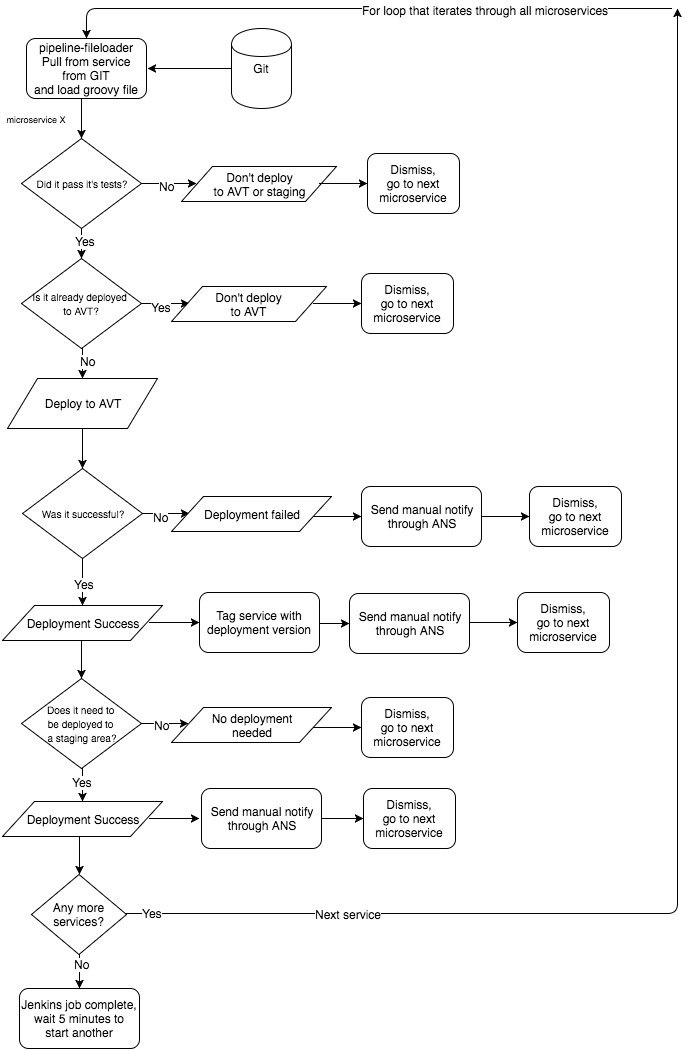

The diagram above was exported from draw.io. Its source (the exported page's mxGraphModel, read from the mxfile embedded in the PNG):
<mxGraphModel dx="1434" dy="808" grid="1" gridSize="10" guides="1" tooltips="1" connect="1" arrows="1" fold="1" page="1" pageScale="1" pageWidth="850" pageHeight="1100" background="#ffffff" math="0" shadow="0">
  <root>
    <mxCell id="0" />
    <mxCell id="1" parent="0" />
    <mxCell id="1395b12cb6068976-11" style="edgeStyle=orthogonalEdgeStyle;rounded=0;html=1;exitX=0.5;exitY=1;entryX=0.5;entryY=0;jettySize=auto;orthogonalLoop=1;" edge="1" parent="1" target="1395b12cb6068976-10">
      <mxGeometry relative="1" as="geometry">
        <mxPoint x="180" y="120" as="sourcePoint" />
      </mxGeometry>
    </mxCell>
    <mxCell id="1395b12cb6068976-14" style="edgeStyle=orthogonalEdgeStyle;rounded=0;html=1;exitX=1;exitY=0.5;jettySize=auto;orthogonalLoop=1;" edge="1" parent="1" source="1395b12cb6068976-10">
      <mxGeometry relative="1" as="geometry">
        <mxPoint x="295" y="205" as="targetPoint" />
      </mxGeometry>
    </mxCell>
    <mxCell id="1395b12cb6068976-119" value="No" style="text;html=1;resizable=0;points=[];align=center;verticalAlign=middle;labelBackgroundColor=#ffffff;" vertex="1" connectable="0" parent="1395b12cb6068976-14">
      <mxGeometry x="-0.0909" y="-2" relative="1" as="geometry">
        <mxPoint as="offset" />
      </mxGeometry>
    </mxCell>
    <mxCell id="1395b12cb6068976-19" style="edgeStyle=orthogonalEdgeStyle;rounded=0;html=1;exitX=0.5;exitY=1;entryX=0.5;entryY=0;jettySize=auto;orthogonalLoop=1;" edge="1" parent="1" source="1395b12cb6068976-10" target="1395b12cb6068976-18">
      <mxGeometry relative="1" as="geometry" />
    </mxCell>
    <mxCell id="1395b12cb6068976-118" value="Yes" style="text;html=1;resizable=0;points=[];align=center;verticalAlign=middle;labelBackgroundColor=#ffffff;" vertex="1" connectable="0" parent="1395b12cb6068976-19">
      <mxGeometry x="-0.2" y="3" relative="1" as="geometry">
        <mxPoint as="offset" />
      </mxGeometry>
    </mxCell>
    <mxCell id="1395b12cb6068976-10" value="&lt;font style=&quot;font-size: 10px&quot;&gt;Did it pass it's tests?&lt;/font&gt;" style="rhombus;whiteSpace=wrap;html=1;" vertex="1" parent="1">
      <mxGeometry x="120" y="160" width="120" height="90" as="geometry" />
    </mxCell>
    <mxCell id="1395b12cb6068976-15" value="Don't deploy&lt;div&gt;to AVT or staging&lt;/div&gt;" style="shape=parallelogram;whiteSpace=wrap;html=1;" vertex="1" parent="1">
      <mxGeometry x="280" y="188" width="155" height="35" as="geometry" />
    </mxCell>
    <mxCell id="1395b12cb6068976-21" style="edgeStyle=orthogonalEdgeStyle;rounded=0;html=1;exitX=1;exitY=0.5;entryX=0.108;entryY=0.486;entryPerimeter=0;jettySize=auto;orthogonalLoop=1;" edge="1" parent="1" source="1395b12cb6068976-18">
      <mxGeometry relative="1" as="geometry">
        <mxPoint x="288" y="325" as="targetPoint" />
      </mxGeometry>
    </mxCell>
    <mxCell id="1395b12cb6068976-116" value="Yes" style="text;html=1;resizable=0;points=[];align=center;verticalAlign=middle;labelBackgroundColor=#ffffff;" vertex="1" connectable="0" parent="1395b12cb6068976-21">
      <mxGeometry x="-0.2083" y="-3" relative="1" as="geometry">
        <mxPoint as="offset" />
      </mxGeometry>
    </mxCell>
    <mxCell id="1395b12cb6068976-38" style="edgeStyle=orthogonalEdgeStyle;rounded=0;html=1;exitX=0.5;exitY=1;entryX=0.5;entryY=0;jettySize=auto;orthogonalLoop=1;" edge="1" parent="1" source="1395b12cb6068976-18" target="1395b12cb6068976-34">
      <mxGeometry relative="1" as="geometry" />
    </mxCell>
    <mxCell id="1395b12cb6068976-117" value="No" style="text;html=1;resizable=0;points=[];align=center;verticalAlign=middle;labelBackgroundColor=#ffffff;" vertex="1" connectable="0" parent="1395b12cb6068976-38">
      <mxGeometry x="-0.1613" y="5" relative="1" as="geometry">
        <mxPoint as="offset" />
      </mxGeometry>
    </mxCell>
    <mxCell id="1395b12cb6068976-18" value="&lt;font style=&quot;font-size: 10px&quot;&gt;Is it already deployed&amp;nbsp;&lt;/font&gt;&lt;div&gt;&lt;font style=&quot;font-size: 10px&quot;&gt;to AVT?&lt;/font&gt;&lt;/div&gt;" style="rhombus;whiteSpace=wrap;html=1;" vertex="1" parent="1">
      <mxGeometry x="120" y="280" width="120" height="90" as="geometry" />
    </mxCell>
    <mxCell id="1395b12cb6068976-28" style="edgeStyle=orthogonalEdgeStyle;rounded=0;html=1;exitX=0;exitY=0.5;entryX=0.913;entryY=0.5;entryPerimeter=0;jettySize=auto;orthogonalLoop=1;" edge="1" parent="1" source="1395b12cb6068976-26">
      <mxGeometry relative="1" as="geometry">
        <mxPoint x="246" y="90" as="targetPoint" />
      </mxGeometry>
    </mxCell>
    <mxCell id="1395b12cb6068976-26" value="Git" style="shape=cylinder;whiteSpace=wrap;html=1;" vertex="1" parent="1">
      <mxGeometry x="330" y="50" width="60" height="80" as="geometry" />
    </mxCell>
    <mxCell id="1395b12cb6068976-29" value="&lt;font style=&quot;font-size: 9px&quot;&gt;microservice X&lt;/font&gt;" style="text;html=1;strokeColor=none;fillColor=none;align=center;verticalAlign=middle;whiteSpace=wrap;" vertex="1" parent="1">
      <mxGeometry x="100" y="130" width="70" height="20" as="geometry" />
    </mxCell>
    <mxCell id="1395b12cb6068976-31" value="Don't deploy&lt;div&gt;to AVT&lt;/div&gt;" style="shape=parallelogram;whiteSpace=wrap;html=1;" vertex="1" parent="1">
      <mxGeometry x="270" y="308" width="155" height="35" as="geometry" />
    </mxCell>
    <mxCell id="1395b12cb6068976-77" style="edgeStyle=orthogonalEdgeStyle;rounded=0;html=1;exitX=1;exitY=0.5;entryX=0.106;entryY=0.457;entryPerimeter=0;jettySize=auto;orthogonalLoop=1;" edge="1" parent="1" source="1395b12cb6068976-32" target="1395b12cb6068976-74">
      <mxGeometry relative="1" as="geometry" />
    </mxCell>
    <mxCell id="1395b12cb6068976-112" value="No" style="text;html=1;resizable=0;points=[];align=center;verticalAlign=middle;labelBackgroundColor=#ffffff;" vertex="1" connectable="0" parent="1395b12cb6068976-77">
      <mxGeometry x="0.194" y="-1" relative="1" as="geometry">
        <mxPoint as="offset" />
      </mxGeometry>
    </mxCell>
    <mxCell id="1395b12cb6068976-96" style="edgeStyle=orthogonalEdgeStyle;rounded=0;html=1;exitX=0.5;exitY=1;entryX=0.5;entryY=0;jettySize=auto;orthogonalLoop=1;" edge="1" parent="1" source="1395b12cb6068976-32" target="1395b12cb6068976-88">
      <mxGeometry relative="1" as="geometry">
        <Array as="points">
          <mxPoint x="181" y="790" />
        </Array>
      </mxGeometry>
    </mxCell>
    <mxCell id="1395b12cb6068976-111" value="Yes" style="text;html=1;resizable=0;points=[];align=center;verticalAlign=middle;labelBackgroundColor=#ffffff;" vertex="1" connectable="0" parent="1395b12cb6068976-96">
      <mxGeometry x="-0.1765" y="-1" relative="1" as="geometry">
        <mxPoint as="offset" />
      </mxGeometry>
    </mxCell>
    <mxCell id="1395b12cb6068976-32" value="&lt;span style=&quot;font-size: 10px ; line-height: 12px&quot;&gt;Does it need to&amp;nbsp;&lt;/span&gt;&lt;div&gt;&lt;span style=&quot;font-size: 10px ; line-height: 12px&quot;&gt;be deployed to&amp;nbsp;&lt;/span&gt;&lt;/div&gt;&lt;div&gt;&lt;span style=&quot;font-size: 10px ; line-height: 12px&quot;&gt;a staging area?&lt;/span&gt;&lt;/div&gt;" style="rhombus;whiteSpace=wrap;html=1;" vertex="1" parent="1">
      <mxGeometry x="120" y="700" width="120" height="90" as="geometry" />
    </mxCell>
    <mxCell id="1395b12cb6068976-42" style="edgeStyle=orthogonalEdgeStyle;rounded=0;html=1;exitX=0.5;exitY=1;entryX=0.5;entryY=0;jettySize=auto;orthogonalLoop=1;" edge="1" parent="1" source="1395b12cb6068976-34" target="1395b12cb6068976-40">
      <mxGeometry relative="1" as="geometry" />
    </mxCell>
    <mxCell id="1395b12cb6068976-34" value="Deploy to AVT" style="shape=parallelogram;whiteSpace=wrap;html=1;" vertex="1" parent="1">
      <mxGeometry x="106" y="400" width="150" height="50" as="geometry" />
    </mxCell>
    <mxCell id="1395b12cb6068976-44" style="edgeStyle=orthogonalEdgeStyle;rounded=0;html=1;exitX=1;exitY=0.5;entryX=0.11;entryY=0.486;entryPerimeter=0;jettySize=auto;orthogonalLoop=1;" edge="1" parent="1" source="1395b12cb6068976-40" target="1395b12cb6068976-43">
      <mxGeometry relative="1" as="geometry" />
    </mxCell>
    <mxCell id="1395b12cb6068976-115" value="No" style="text;html=1;resizable=0;points=[];align=center;verticalAlign=middle;labelBackgroundColor=#ffffff;" vertex="1" connectable="0" parent="1395b12cb6068976-44">
      <mxGeometry x="0.1594" y="-3" relative="1" as="geometry">
        <mxPoint as="offset" />
      </mxGeometry>
    </mxCell>
    <mxCell id="1395b12cb6068976-70" style="edgeStyle=orthogonalEdgeStyle;rounded=0;html=1;exitX=0.5;exitY=1;entryX=0.5;entryY=0;jettySize=auto;orthogonalLoop=1;" edge="1" parent="1" source="1395b12cb6068976-40" target="1395b12cb6068976-61">
      <mxGeometry relative="1" as="geometry" />
    </mxCell>
    <mxCell id="1395b12cb6068976-114" value="Yes" style="text;html=1;resizable=0;points=[];align=center;verticalAlign=middle;labelBackgroundColor=#ffffff;" vertex="1" connectable="0" parent="1395b12cb6068976-70">
      <mxGeometry x="0.0638" y="1" relative="1" as="geometry">
        <mxPoint as="offset" />
      </mxGeometry>
    </mxCell>
    <mxCell id="1395b12cb6068976-40" value="&lt;span style=&quot;font-size: 10px ; line-height: 12px&quot;&gt;Was it successful?&lt;/span&gt;" style="rhombus;whiteSpace=wrap;html=1;" vertex="1" parent="1">
      <mxGeometry x="121" y="490" width="120" height="90" as="geometry" />
    </mxCell>
    <mxCell id="1395b12cb6068976-43" value="Deployment failed" style="shape=parallelogram;whiteSpace=wrap;html=1;" vertex="1" parent="1">
      <mxGeometry x="270" y="518" width="160" height="35" as="geometry" />
    </mxCell>
    <mxCell id="1395b12cb6068976-47" value="" style="endArrow=classic;html=1;entryX=0;entryY=0.5;" edge="1" parent="1" target="1395b12cb6068976-56">
      <mxGeometry width="50" height="50" relative="1" as="geometry">
        <mxPoint x="412" y="538" as="sourcePoint" />
        <mxPoint x="465" y="539" as="targetPoint" />
      </mxGeometry>
    </mxCell>
    <mxCell id="1395b12cb6068976-56" value="&lt;span&gt;Send manual notify&lt;/span&gt;&lt;div&gt;through ANS&lt;/div&gt;" style="rounded=1;whiteSpace=wrap;html=1;" vertex="1" parent="1">
      <mxGeometry x="460" y="508" width="120" height="60" as="geometry" />
    </mxCell>
    <mxCell id="1395b12cb6068976-58" value="&lt;span&gt;pipeline-fileloader&lt;/span&gt;&lt;div&gt;Pull from service from GIT&lt;/div&gt;&lt;div&gt;and load groovy file&lt;/div&gt;" style="rounded=1;whiteSpace=wrap;html=1;" vertex="1" parent="1">
      <mxGeometry x="125" y="60" width="120" height="60" as="geometry" />
    </mxCell>
    <mxCell id="1395b12cb6068976-72" style="edgeStyle=orthogonalEdgeStyle;rounded=0;html=1;exitX=0.5;exitY=1;entryX=0.5;entryY=0;jettySize=auto;orthogonalLoop=1;" edge="1" parent="1" source="1395b12cb6068976-61" target="1395b12cb6068976-32">
      <mxGeometry relative="1" as="geometry" />
    </mxCell>
    <mxCell id="1395b12cb6068976-61" value="Deployment Success" style="shape=parallelogram;whiteSpace=wrap;html=1;" vertex="1" parent="1">
      <mxGeometry x="101" y="627" width="160" height="35" as="geometry" />
    </mxCell>
    <mxCell id="1395b12cb6068976-64" value="&lt;span&gt;Send manual notify&lt;/span&gt;&lt;div&gt;through ANS&lt;/div&gt;" style="rounded=1;whiteSpace=wrap;html=1;" vertex="1" parent="1">
      <mxGeometry x="448" y="615" width="120" height="60" as="geometry" />
    </mxCell>
    <mxCell id="1395b12cb6068976-65" value="Tag service with deployment version" style="rounded=1;whiteSpace=wrap;html=1;" vertex="1" parent="1">
      <mxGeometry x="298" y="614" width="120" height="60" as="geometry" />
    </mxCell>
    <mxCell id="1395b12cb6068976-68" value="" style="endArrow=classic;html=1;entryX=0;entryY=0.5;" edge="1" parent="1" target="1395b12cb6068976-65">
      <mxGeometry width="50" height="50" relative="1" as="geometry">
        <mxPoint x="248" y="644" as="sourcePoint" />
        <mxPoint x="303" y="612" as="targetPoint" />
      </mxGeometry>
    </mxCell>
    <mxCell id="1395b12cb6068976-69" value="" style="endArrow=classic;html=1;" edge="1" parent="1">
      <mxGeometry x="418" y="645" width="50" height="50" as="geometry">
        <mxPoint x="418" y="645" as="sourcePoint" />
        <mxPoint x="448" y="645" as="targetPoint" />
      </mxGeometry>
    </mxCell>
    <mxCell id="1395b12cb6068976-74" value="No deployment&lt;div&gt;needed&lt;/div&gt;" style="shape=parallelogram;whiteSpace=wrap;html=1;" vertex="1" parent="1">
      <mxGeometry x="270" y="729" width="160" height="35" as="geometry" />
    </mxCell>
    <mxCell id="1395b12cb6068976-75" value="" style="endArrow=classic;html=1;entryX=0;entryY=0.5;" edge="1" parent="1">
      <mxGeometry x="412" y="749" width="50" height="50" as="geometry">
        <mxPoint x="412" y="749" as="sourcePoint" />
        <mxPoint x="460" y="749" as="targetPoint" />
      </mxGeometry>
    </mxCell>
    <mxCell id="1395b12cb6068976-80" value="Dismiss,&lt;div&gt;go to next microservice&lt;/div&gt;" style="rounded=1;whiteSpace=wrap;html=1;" vertex="1" parent="1">
      <mxGeometry x="460" y="295" width="92" height="60" as="geometry" />
    </mxCell>
    <mxCell id="1395b12cb6068976-81" value="" style="endArrow=classic;html=1;entryX=0;entryY=0.5;" edge="1" parent="1" target="1395b12cb6068976-80">
      <mxGeometry width="50" height="50" relative="1" as="geometry">
        <mxPoint x="412" y="325" as="sourcePoint" />
        <mxPoint x="460" y="301" as="targetPoint" />
      </mxGeometry>
    </mxCell>
    <mxCell id="1395b12cb6068976-82" value="Dismiss,&lt;div&gt;go to next microservice&lt;/div&gt;" style="rounded=1;whiteSpace=wrap;html=1;" vertex="1" parent="1">
      <mxGeometry x="628" y="508" width="92" height="60" as="geometry" />
    </mxCell>
    <mxCell id="1395b12cb6068976-83" value="" style="endArrow=classic;html=1;entryX=0;entryY=0.5;" edge="1" target="1395b12cb6068976-82" parent="1">
      <mxGeometry x="580" y="538" width="50" height="50" as="geometry">
        <mxPoint x="580" y="538" as="sourcePoint" />
        <mxPoint x="628" y="514" as="targetPoint" />
      </mxGeometry>
    </mxCell>
    <mxCell id="1395b12cb6068976-84" value="Dismiss,&lt;div&gt;go to next microservice&lt;/div&gt;" style="rounded=1;whiteSpace=wrap;html=1;" vertex="1" parent="1">
      <mxGeometry x="616" y="614" width="92" height="60" as="geometry" />
    </mxCell>
    <mxCell id="1395b12cb6068976-85" value="" style="endArrow=classic;html=1;entryX=0;entryY=0.5;" edge="1" target="1395b12cb6068976-84" parent="1">
      <mxGeometry x="568" y="644" width="50" height="50" as="geometry">
        <mxPoint x="568" y="644" as="sourcePoint" />
        <mxPoint x="616" y="620" as="targetPoint" />
      </mxGeometry>
    </mxCell>
    <mxCell id="1395b12cb6068976-86" value="Dismiss,&lt;div&gt;go to next microservice&lt;/div&gt;" style="rounded=1;whiteSpace=wrap;html=1;" vertex="1" parent="1">
      <mxGeometry x="460" y="719" width="92" height="60" as="geometry" />
    </mxCell>
    <mxCell id="1395b12cb6068976-107" style="edgeStyle=orthogonalEdgeStyle;rounded=0;html=1;exitX=0.5;exitY=1;entryX=0.5;entryY=0;jettySize=auto;orthogonalLoop=1;" edge="1" parent="1" source="1395b12cb6068976-88" target="1395b12cb6068976-105">
      <mxGeometry relative="1" as="geometry" />
    </mxCell>
    <mxCell id="1395b12cb6068976-88" value="Deployment Success" style="shape=parallelogram;whiteSpace=wrap;html=1;" vertex="1" parent="1">
      <mxGeometry x="101" y="823" width="160" height="35" as="geometry" />
    </mxCell>
    <mxCell id="1395b12cb6068976-97" style="edgeStyle=orthogonalEdgeStyle;rounded=0;html=1;exitX=1;exitY=0.5;entryX=0;entryY=0.5;jettySize=auto;orthogonalLoop=1;" edge="1" parent="1" source="1395b12cb6068976-89" target="1395b12cb6068976-93">
      <mxGeometry relative="1" as="geometry" />
    </mxCell>
    <mxCell id="1395b12cb6068976-89" value="&lt;span&gt;Send manual notify&lt;/span&gt;&lt;div&gt;through ANS&lt;/div&gt;" style="rounded=1;whiteSpace=wrap;html=1;" vertex="1" parent="1">
      <mxGeometry x="300" y="810" width="120" height="60" as="geometry" />
    </mxCell>
    <mxCell id="1395b12cb6068976-91" value="" style="endArrow=classic;html=1;entryX=0;entryY=0.5;" edge="1" parent="1">
      <mxGeometry x="248" y="840" width="50" height="50" as="geometry">
        <mxPoint x="248" y="840" as="sourcePoint" />
        <mxPoint x="298" y="840" as="targetPoint" />
      </mxGeometry>
    </mxCell>
    <mxCell id="1395b12cb6068976-93" value="Dismiss,&lt;div&gt;go to next microservice&lt;/div&gt;" style="rounded=1;whiteSpace=wrap;html=1;" vertex="1" parent="1">
      <mxGeometry x="462" y="810" width="92" height="60" as="geometry" />
    </mxCell>
    <mxCell id="1395b12cb6068976-100" value="" style="endArrow=classic;html=1;" edge="1" parent="1">
      <mxGeometry width="50" height="50" relative="1" as="geometry">
        <mxPoint x="205" y="935" as="sourcePoint" />
        <mxPoint x="776" y="30" as="targetPoint" />
        <Array as="points">
          <mxPoint x="776" y="935" />
        </Array>
      </mxGeometry>
    </mxCell>
    <mxCell id="1395b12cb6068976-103" value="Next service" style="text;html=1;resizable=0;points=[];align=center;verticalAlign=middle;labelBackgroundColor=#ffffff;" vertex="1" connectable="0" parent="1395b12cb6068976-100">
      <mxGeometry x="-0.6732" relative="1" as="geometry">
        <mxPoint as="offset" />
      </mxGeometry>
    </mxCell>
    <mxCell id="1395b12cb6068976-108" value="Yes" style="text;html=1;resizable=0;points=[];align=center;verticalAlign=middle;labelBackgroundColor=#ffffff;" vertex="1" connectable="0" parent="1395b12cb6068976-100">
      <mxGeometry x="-0.939" y="1" relative="1" as="geometry">
        <mxPoint as="offset" />
      </mxGeometry>
    </mxCell>
    <mxCell id="1395b12cb6068976-101" value="" style="endArrow=classic;html=1;entryX=0.5;entryY=0;" edge="1" parent="1" target="1395b12cb6068976-58">
      <mxGeometry width="50" height="50" relative="1" as="geometry">
        <mxPoint x="770" y="30" as="sourcePoint" />
        <mxPoint x="180" y="20" as="targetPoint" />
        <Array as="points">
          <mxPoint x="185" y="30" />
        </Array>
      </mxGeometry>
    </mxCell>
    <mxCell id="1395b12cb6068976-102" value="For loop that iterates through all microservices" style="text;html=1;resizable=0;points=[];align=center;verticalAlign=middle;labelBackgroundColor=#ffffff;" vertex="1" connectable="0" parent="1395b12cb6068976-101">
      <mxGeometry x="-0.3917" y="1" relative="1" as="geometry">
        <mxPoint as="offset" />
      </mxGeometry>
    </mxCell>
    <mxCell id="1395b12cb6068976-104" value="Jenkins job complete, wait 5 minutes to start another" style="rounded=1;whiteSpace=wrap;html=1;" vertex="1" parent="1">
      <mxGeometry x="118" y="1010" width="120" height="60" as="geometry" />
    </mxCell>
    <mxCell id="1395b12cb6068976-109" style="edgeStyle=orthogonalEdgeStyle;rounded=0;html=1;exitX=0.5;exitY=1;entryX=0.5;entryY=0;jettySize=auto;orthogonalLoop=1;" edge="1" parent="1" source="1395b12cb6068976-105" target="1395b12cb6068976-104">
      <mxGeometry relative="1" as="geometry" />
    </mxCell>
    <mxCell id="1395b12cb6068976-110" value="No" style="text;html=1;resizable=0;points=[];align=center;verticalAlign=middle;labelBackgroundColor=#ffffff;" vertex="1" connectable="0" parent="1395b12cb6068976-109">
      <mxGeometry x="-0.4706" y="2" relative="1" as="geometry">
        <mxPoint as="offset" />
      </mxGeometry>
    </mxCell>
    <mxCell id="1395b12cb6068976-105" value="Any more services?" style="rhombus;whiteSpace=wrap;html=1;" vertex="1" parent="1">
      <mxGeometry x="130" y="896" width="95" height="80" as="geometry" />
    </mxCell>
    <mxCell id="1395b12cb6068976-120" value="Dismiss,&lt;div&gt;go to next microservice&lt;/div&gt;" style="rounded=1;whiteSpace=wrap;html=1;" vertex="1" parent="1">
      <mxGeometry x="466" y="175" width="92" height="60" as="geometry" />
    </mxCell>
    <mxCell id="1395b12cb6068976-121" value="" style="endArrow=classic;html=1;entryX=0;entryY=0.5;" edge="1" target="1395b12cb6068976-120" parent="1">
      <mxGeometry x="418" y="205" width="50" height="50" as="geometry">
        <mxPoint x="418" y="205" as="sourcePoint" />
        <mxPoint x="466" y="181" as="targetPoint" />
      </mxGeometry>
    </mxCell>
  </root>
</mxGraphModel>